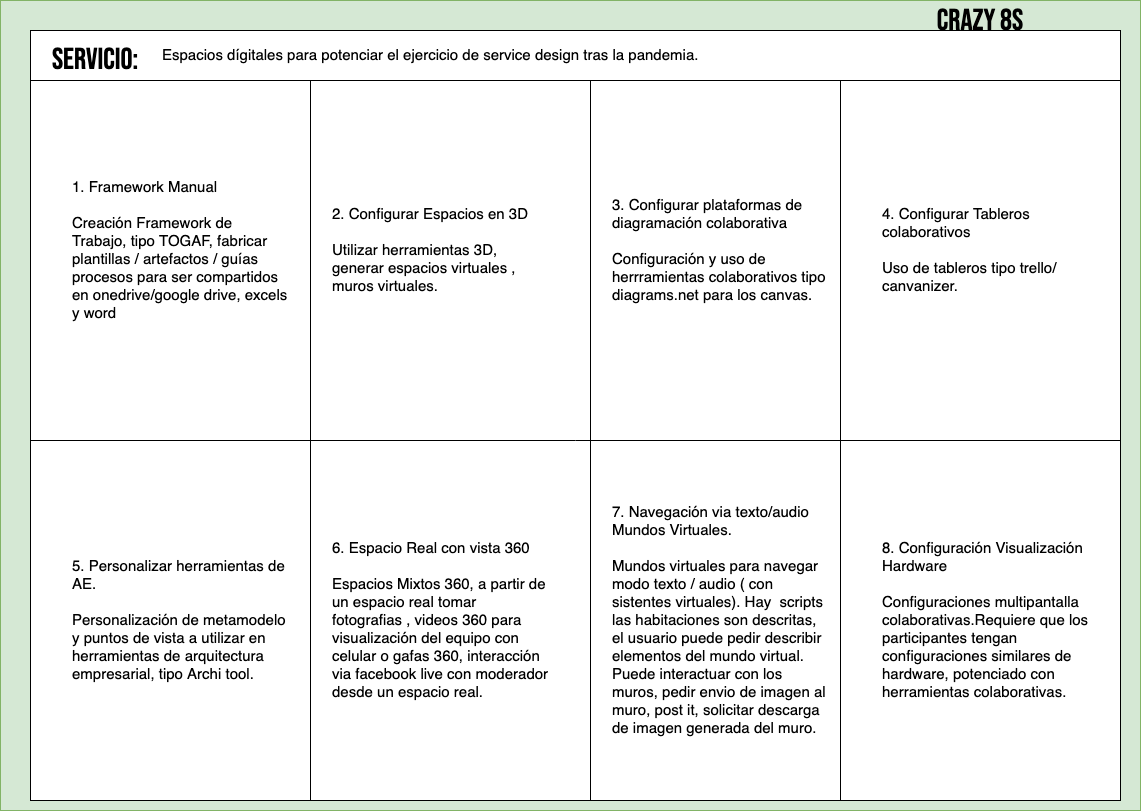

The diagram above was exported from draw.io. Its source (the exported page's mxGraphModel, read from the mxfile embedded in the PNG):
<mxGraphModel dx="1426" dy="735" grid="1" gridSize="10" guides="1" tooltips="1" connect="1" arrows="1" fold="1" page="1" pageScale="1" pageWidth="1169" pageHeight="827" math="0" shadow="0" extFonts="bebas^https://fonts.googleapis.com/css?family=bebas">
  <root>
    <mxCell id="0" />
    <mxCell id="1" value="Canvas" style="" parent="0" />
    <mxCell id="YrdgG_G0AXIEv5_5wfMB-11" value="" style="rounded=0;whiteSpace=wrap;html=1;fontSize=30;strokeColor=#82b366;fillColor=#d5e8d4;" parent="1" vertex="1">
      <mxGeometry x="20" y="10" width="1140" height="810" as="geometry" />
    </mxCell>
    <mxCell id="YrdgG_G0AXIEv5_5wfMB-2" value="" style="rounded=0;whiteSpace=wrap;html=1;" parent="1" vertex="1">
      <mxGeometry x="50" y="40" width="1090" height="770" as="geometry" />
    </mxCell>
    <mxCell id="YrdgG_G0AXIEv5_5wfMB-3" value="" style="rounded=0;whiteSpace=wrap;html=1;" parent="1" vertex="1">
      <mxGeometry x="50" y="90" width="1090" height="720" as="geometry" />
    </mxCell>
    <mxCell id="YrdgG_G0AXIEv5_5wfMB-4" value="" style="rounded=0;whiteSpace=wrap;html=1;" parent="1" vertex="1">
      <mxGeometry x="50" y="90" width="560" height="720" as="geometry" />
    </mxCell>
    <mxCell id="YrdgG_G0AXIEv5_5wfMB-5" value="" style="rounded=0;whiteSpace=wrap;html=1;" parent="1" vertex="1">
      <mxGeometry x="50" y="90" width="280" height="720" as="geometry" />
    </mxCell>
    <mxCell id="YrdgG_G0AXIEv5_5wfMB-7" value="" style="rounded=0;whiteSpace=wrap;html=1;" parent="1" vertex="1">
      <mxGeometry x="860" y="90" width="280" height="720" as="geometry" />
    </mxCell>
    <mxCell id="YrdgG_G0AXIEv5_5wfMB-8" value="" style="endArrow=none;html=1;exitX=0;exitY=0.5;exitDx=0;exitDy=0;entryX=1;entryY=0.5;entryDx=0;entryDy=0;" parent="1" source="YrdgG_G0AXIEv5_5wfMB-5" target="YrdgG_G0AXIEv5_5wfMB-7" edge="1">
      <mxGeometry width="50" height="50" relative="1" as="geometry">
        <mxPoint x="420" y="390" as="sourcePoint" />
        <mxPoint x="470" y="340" as="targetPoint" />
      </mxGeometry>
    </mxCell>
    <mxCell id="YrdgG_G0AXIEv5_5wfMB-9" value="&lt;font style=&quot;font-size: 30px&quot;&gt;Crazy 8&lt;font style=&quot;font-size: 30px&quot;&gt;S&lt;/font&gt;&lt;/font&gt;" style="text;html=1;strokeColor=none;fillColor=none;align=center;verticalAlign=middle;whiteSpace=wrap;rounded=0;fontFamily=bebas neue;fontSize=30;FType=g;" parent="1" vertex="1">
      <mxGeometry x="880" y="10" width="240" height="40" as="geometry" />
    </mxCell>
    <mxCell id="YrdgG_G0AXIEv5_5wfMB-14" value="&lt;font face=&quot;bebas NEUE&quot;&gt;Servicio:&lt;/font&gt;" style="text;html=1;strokeColor=none;fillColor=none;align=center;verticalAlign=middle;whiteSpace=wrap;rounded=0;fontSize=30;fontFamily=roboto;" parent="1" vertex="1">
      <mxGeometry x="70" y="60" width="90" height="20" as="geometry" />
    </mxCell>
    <mxCell id="YrdgG_G0AXIEv5_5wfMB-15" value="Desarrollo" parent="0" />
    <mxCell id="itfvcc7C5Mx_LSRSQ-vE-1" value="Espacios dígitales para potenciar el ejercicio de service design tras la pandemia." style="text;html=1;strokeColor=none;fillColor=none;align=left;verticalAlign=middle;whiteSpace=wrap;rounded=0;fontSize=15;" parent="YrdgG_G0AXIEv5_5wfMB-15" vertex="1">
      <mxGeometry x="180" y="40" width="960" height="50" as="geometry" />
    </mxCell>
    <mxCell id="itfvcc7C5Mx_LSRSQ-vE-2" value="&lt;div&gt;1. Framework Manual&lt;/div&gt;&lt;div&gt;&lt;br&gt;&lt;/div&gt;&lt;div&gt;Creación Framework de Trabajo, tipo TOGAF, fabricar plantillas / artefactos / guías procesos para ser compartidos en onedrive/google drive, excels y word&lt;/div&gt;" style="text;html=1;strokeColor=none;fillColor=none;align=left;verticalAlign=middle;whiteSpace=wrap;rounded=0;fontSize=15;" parent="YrdgG_G0AXIEv5_5wfMB-15" vertex="1">
      <mxGeometry x="90" y="100" width="220" height="320" as="geometry" />
    </mxCell>
    <mxCell id="itfvcc7C5Mx_LSRSQ-vE-4" value="&lt;div&gt;2. Configurar Espacios en 3D&lt;br&gt;&lt;/div&gt;&lt;div&gt;&lt;br&gt;&lt;/div&gt;&lt;div&gt;Utilizar herramientas 3D, generar espacios virtuales , muros virtuales.&lt;/div&gt;" style="text;html=1;strokeColor=none;fillColor=none;align=left;verticalAlign=middle;whiteSpace=wrap;rounded=0;fontSize=15;" parent="YrdgG_G0AXIEv5_5wfMB-15" vertex="1">
      <mxGeometry x="350" y="100" width="220" height="320" as="geometry" />
    </mxCell>
    <mxCell id="itfvcc7C5Mx_LSRSQ-vE-5" value="&lt;div&gt;3. Configurar plataformas de diagramación colaborativa&lt;br&gt;&lt;/div&gt;&lt;div&gt;&lt;br&gt;&lt;/div&gt;&lt;div&gt;Configuración y uso de herrramientas colaborativos tipo diagrams.net para los canvas.&lt;/div&gt;" style="text;html=1;strokeColor=none;fillColor=none;align=left;verticalAlign=middle;whiteSpace=wrap;rounded=0;fontSize=15;" parent="YrdgG_G0AXIEv5_5wfMB-15" vertex="1">
      <mxGeometry x="630" y="100" width="220" height="320" as="geometry" />
    </mxCell>
    <mxCell id="itfvcc7C5Mx_LSRSQ-vE-6" value="&lt;div&gt;4. Configurar Tableros colaborativos&lt;br&gt;&lt;/div&gt;&lt;div&gt;&lt;br&gt;&lt;/div&gt;&lt;div&gt;Uso de tableros tipo trello/ canvanizer.&lt;/div&gt;" style="text;html=1;strokeColor=none;fillColor=none;align=left;verticalAlign=middle;whiteSpace=wrap;rounded=0;fontSize=15;" parent="YrdgG_G0AXIEv5_5wfMB-15" vertex="1">
      <mxGeometry x="900" y="100" width="220" height="320" as="geometry" />
    </mxCell>
    <mxCell id="itfvcc7C5Mx_LSRSQ-vE-7" value="&lt;div&gt;8. Configuración Visualización Hardware&lt;br&gt;&lt;/div&gt;&lt;div&gt;&lt;br&gt;&lt;/div&gt;&lt;div&gt;Configuraciones multipantalla colaborativas.Requiere que los participantes tengan configuraciones similares de hardware, potenciado con herramientas colaborativas.&lt;/div&gt;" style="text;html=1;strokeColor=none;fillColor=none;align=left;verticalAlign=middle;whiteSpace=wrap;rounded=0;fontSize=15;" parent="YrdgG_G0AXIEv5_5wfMB-15" vertex="1">
      <mxGeometry x="900" y="470" width="220" height="320" as="geometry" />
    </mxCell>
    <mxCell id="itfvcc7C5Mx_LSRSQ-vE-8" value="&lt;div&gt;7. Navegación via texto/audio Mundos Virtuales.&lt;br&gt;&lt;/div&gt;&lt;div&gt;&lt;br&gt;&lt;/div&gt;&lt;div&gt;Mundos virtuales para navegar modo texto / audio ( con sistentes virtuales). Hay&amp;nbsp; scripts las habitaciones son descritas, el usuario puede pedir describir elementos del mundo virtual. Puede interactuar con los muros, pedir envio de imagen al muro, post it, solicitar descarga de imagen generada del muro.&lt;/div&gt;" style="text;html=1;strokeColor=none;fillColor=none;align=left;verticalAlign=middle;whiteSpace=wrap;rounded=0;fontSize=15;" parent="YrdgG_G0AXIEv5_5wfMB-15" vertex="1">
      <mxGeometry x="630" y="470" width="220" height="320" as="geometry" />
    </mxCell>
    <mxCell id="itfvcc7C5Mx_LSRSQ-vE-9" value="&lt;div&gt;6. Espacio Real con vista 360&lt;br&gt;&lt;/div&gt;&lt;div&gt;&lt;br&gt;&lt;/div&gt;&lt;div&gt;Espacios Mixtos 360, a partir de un espacio real tomar fotografias , videos 360 para visualización del equipo con celular o gafas 360, interacción via facebook live con moderador desde un espacio real.&lt;/div&gt;" style="text;html=1;strokeColor=none;fillColor=none;align=left;verticalAlign=middle;whiteSpace=wrap;rounded=0;fontSize=15;" parent="YrdgG_G0AXIEv5_5wfMB-15" vertex="1">
      <mxGeometry x="350" y="470" width="220" height="320" as="geometry" />
    </mxCell>
    <mxCell id="itfvcc7C5Mx_LSRSQ-vE-10" value="&lt;div&gt;5. Personalizar herramientas de AE.&lt;br&gt;&lt;/div&gt;&lt;div&gt;&lt;br&gt;&lt;/div&gt;&lt;div&gt;Personalización de metamodelo y puntos de vista a utilizar en herramientas de arquitectura empresarial, tipo Archi tool.&lt;/div&gt;" style="text;html=1;strokeColor=none;fillColor=none;align=left;verticalAlign=middle;whiteSpace=wrap;rounded=0;fontSize=15;" parent="YrdgG_G0AXIEv5_5wfMB-15" vertex="1">
      <mxGeometry x="90" y="470" width="220" height="320" as="geometry" />
    </mxCell>
  </root>
</mxGraphModel>